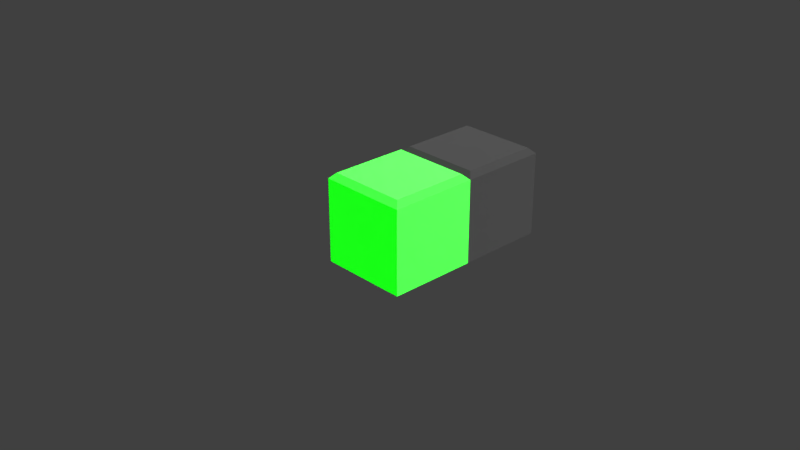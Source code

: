 # Source: Tileset_Plain.blend  (saved by Blender 3.6.11; exported with 4.5.12 LTS)
import bpy
from mathutils import Matrix  # noqa: F401  (used for matrix-valued properties, if any)

bpy.ops.wm.read_factory_settings(use_empty=True)
scene = bpy.context.scene
scene.name = 'Scene'

# ---- collections
col_collection = bpy.data.collections.new('Collection'); scene.collection.children.link(col_collection)

# ---- materials (node trees are filled in below, after node groups)
mat_material = bpy.data.materials.new('Material')
mat_material.use_backface_culling = True
mat_material.use_transparent_shadow = False
mat_material_001 = bpy.data.materials.new('Material.001')
mat_material_001.use_backface_culling = True
mat_material_001.use_transparent_shadow = False

# ---- material node trees
mat_material.use_nodes = True; mat_material.node_tree.nodes.clear()
_N = mat_material.node_tree.nodes; _L = mat_material.node_tree.links
n0 = _N.new('ShaderNodeBsdfPrincipled'); n0.name = 'Principled BSDF'; n0.location = (10, 300)
n0.distribution = 'GGX'
n0.subsurface_method = 'RANDOM_WALK_SKIN'
n0.inputs[0].default_value = (0.0004936, 0.8, 0.0, 1.0)
n0.inputs[3].default_value = 1.45
n0.inputs[27].default_value = (0.0, 0.0, 0.0, 1.0)
n0.inputs[28].default_value = 1.0
n1 = _N.new('ShaderNodeOutputMaterial'); n1.name = 'Material Output'; n1.location = (300, 300)
_L.new(n0.outputs[0], n1.inputs[0])
n1.is_active_output = True
mat_material_001.use_nodes = True; mat_material_001.node_tree.nodes.clear()
_N = mat_material_001.node_tree.nodes; _L = mat_material_001.node_tree.links
n0 = _N.new('ShaderNodeBsdfPrincipled'); n0.name = 'Principled BSDF'; n0.location = (10, 300)
n0.distribution = 'GGX'
n0.subsurface_method = 'RANDOM_WALK_SKIN'
n0.inputs[0].default_value = (0.01865, 0.01865, 0.01865, 1.0)
n0.inputs[2].default_value = 0.8
n0.inputs[3].default_value = 1.45
n0.inputs[13].default_value = 0.1
n0.inputs[27].default_value = (0.0, 0.0, 0.0, 1.0)
n0.inputs[28].default_value = 1.0
n1 = _N.new('ShaderNodeOutputMaterial'); n1.name = 'Material Output'; n1.location = (300, 300)
_L.new(n0.outputs[0], n1.inputs[0])
n1.is_active_output = True

# ---- world
world_world = bpy.data.worlds.new('World'); scene.world = world_world
world_world.use_nodes = True; world_world.node_tree.nodes.clear()
_N = world_world.node_tree.nodes; _L = world_world.node_tree.links
n0 = _N.new('ShaderNodeOutputWorld'); n0.name = 'World Output'; n0.location = (300, 300)
n1 = _N.new('ShaderNodeBackground'); n1.name = 'Background'; n1.location = (10, 300)
n1.inputs[0].default_value = (0.05088, 0.05088, 0.05088, 1.0)
_L.new(n1.outputs[0], n0.inputs[0])
n0.is_active_output = True
world_world.color = (0.05088, 0.05088, 0.05088)
world_world.use_sun_shadow = False
world_world.sun_shadow_jitter_overblur = 0.0

# ---- cameras
cam_camera = bpy.data.cameras.new('Camera')
cam_camera.clip_end = 100.0
cam_camera.ortho_scale = 7.314

# ---- lights
light_light = bpy.data.lights.new('Light', 'SUN')
light_light.transmission_factor = 0.0
light_light.use_shadow = False
light_light.angle = 3.142
light_light.shadow_soft_size = 0.1
light_light.shadow_cascade_max_distance = 1000.0

# ---- meshes
me_fixedwall = bpy.data.meshes.new('FixedWall')
me_fixedwall.from_pydata([(-0.5, -0.5, -0.5), (-0.5, 0.5, -0.5), (0.5, -0.5, -0.5), (0.5, 0.5, -0.5), (-0.4375, -0.4375, 0.5), (-0.5, -0.5, 0.4375), (-0.4375, 0.4375, 0.5), (-0.5, 0.5, 0.4375), (0.4375, -0.4375, 0.5), (0.5, -0.5, 0.4375), (0.4375, 0.4375, 0.5), (0.5, 0.5, 0.4375)], [], [(10, 6, 4, 8), (3, 11, 9, 2), (0, 5, 7, 1), (1, 3, 2, 0), (1, 7, 11, 3), (4, 6, 7, 5), (6, 10, 11, 7), (10, 8, 9, 11), (8, 4, 5, 9), (2, 9, 5, 0)])
_uv = me_fixedwall.uv_layers.new(name='UVMap')
_uv.uv.foreach_set('vector', [0.6406, 0.5156, 0.8594, 0.5156, 0.8594, 0.7344, 0.6406, 0.7344, 0.375, 0.5, 0.6094, 0.5, 0.6094, 0.75, 0.375, 0.75, 0.375, 0.0, 0.6094, 0.0, 0.6094, 0.25, 0.375, 0.25, 0.125, 0.5, 0.375, 0.5, 0.375, 0.75, 0.125, 0.75, 0.375, 0.25, 0.6094, 0.25, 0.6094, 0.5, 0.375, 0.5, 0.8594, 0.7344, 0.8594, 0.5156, 0.875, 0.5, 0.875, 0.75, 0.8594, 0.5156, 0.6406, 0.5156, 0.625, 0.5, 0.875, 0.5, 0.6406, 0.5156, 0.6406, 0.7344, 0.6094, 0.75, 0.6094, 0.5, 0.6406, 0.7344, 0.8594, 0.7344, 0.875, 0.75, 0.625, 0.75, 0.375, 0.75, 0.6094, 0.75, 0.6094, 1.0, 0.375, 1.0])
me_fixedwall.materials.append(mat_material)
me_fixedwall.update()
me_fixedfloor = bpy.data.meshes.new('FixedFloor')
me_fixedfloor.from_pydata([(-0.5, -0.5, -0.5), (-0.5, 0.5, -0.5), (0.5, -0.5, -0.5), (0.5, 0.5, -0.5), (-0.4375, -0.4375, 0.5), (-0.5, -0.5, 0.4375), (-0.4375, 0.4375, 0.5), (-0.5, 0.5, 0.4375), (0.4375, -0.4375, 0.5), (0.5, -0.5, 0.4375), (0.4375, 0.4375, 0.5), (0.5, 0.5, 0.4375)], [], [(10, 6, 4, 8), (3, 11, 9, 2), (0, 5, 7, 1), (1, 3, 2, 0), (1, 7, 11, 3), (4, 6, 7, 5), (6, 10, 11, 7), (10, 8, 9, 11), (8, 4, 5, 9), (2, 9, 5, 0)])
_uv = me_fixedfloor.uv_layers.new(name='UVMap')
_uv.uv.foreach_set('vector', [0.6406, 0.5156, 0.8594, 0.5156, 0.8594, 0.7344, 0.6406, 0.7344, 0.375, 0.5, 0.6094, 0.5, 0.6094, 0.75, 0.375, 0.75, 0.375, 0.0, 0.6094, 0.0, 0.6094, 0.25, 0.375, 0.25, 0.125, 0.5, 0.375, 0.5, 0.375, 0.75, 0.125, 0.75, 0.375, 0.25, 0.6094, 0.25, 0.6094, 0.5, 0.375, 0.5, 0.8594, 0.7344, 0.8594, 0.5156, 0.875, 0.5, 0.875, 0.75, 0.8594, 0.5156, 0.6406, 0.5156, 0.625, 0.5, 0.875, 0.5, 0.6406, 0.5156, 0.6406, 0.7344, 0.6094, 0.75, 0.6094, 0.5, 0.6406, 0.7344, 0.8594, 0.7344, 0.875, 0.75, 0.625, 0.75, 0.375, 0.75, 0.6094, 0.75, 0.6094, 1.0, 0.375, 1.0])
me_fixedfloor.materials.append(mat_material_001)
me_fixedfloor.update()

# ---- objects
ob_light = bpy.data.objects.new('Light', light_light)
ob_camera = bpy.data.objects.new('Camera', cam_camera)
ob_fixedwall = bpy.data.objects.new('FixedWall', me_fixedwall)
ob_fixedfloor = bpy.data.objects.new('FixedFloor', me_fixedfloor)

# ---- transforms, parenting, visibility, modifiers, constraints
ob_light.location = (4.076, 1.005, 5.904)
ob_light.rotation_euler = (0.6503, 0.05522, 1.866)
ob_light.lock_rotations_4d = False
ob_light.empty_display_type = 'ARROWS'
ob_light.color = (0.0, 0.0, 0.0, 0.0)
ob_light.lineart.crease_threshold = 0.0
ob_camera.location = (7.359, -6.926, 4.958)
ob_camera.rotation_euler = (1.109, 0.0, 0.8149)
ob_camera.lock_rotations_4d = False
ob_camera.empty_display_type = 'ARROWS'
ob_camera.color = (0.0, 0.0, 0.0, 0.0)
ob_camera.display_type = 'WIRE'
ob_camera.lineart.crease_threshold = 0.0
ob_fixedwall.location = (0.0, 0.0, 0.0)
ob_fixedfloor.location = (0.0, 1.0, 0.0)

# ---- collection membership
col_collection.objects.link(ob_light)
col_collection.objects.link(ob_camera)
col_collection.objects.link(ob_fixedwall)
col_collection.objects.link(ob_fixedfloor)

# ---- scene / render settings (as saved in the file)
scene.camera = ob_camera
scene.frame_start = 1; scene.frame_end = 250; scene.frame_set(1)
scene.render.engine = 'BLENDER_EEVEE_NEXT'
scene.render.dither_intensity = 0.0
scene.cycles.use_denoising = False
scene.cycles.sampling_pattern = 'TABULATED_SOBOL'
scene.view_settings.view_transform = 'Standard'
bpy.context.view_layer.update()
